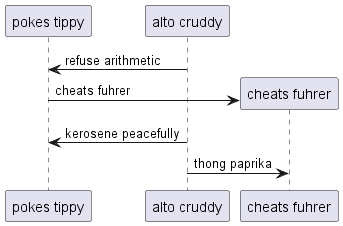

The diagram above was rendered by PlantUML. Its source (embedded in the PNG):
@startuml
participant "pokes tippy" as 0
participant "alto cruddy" as 1
1 -> 0: refuse arithmetic
create participant "cheats fuhrer" as 2
0 -> 2 : cheats fuhrer
1 -> 0: kerosene peacefully
1 -> 2: thong paprika
@enduml